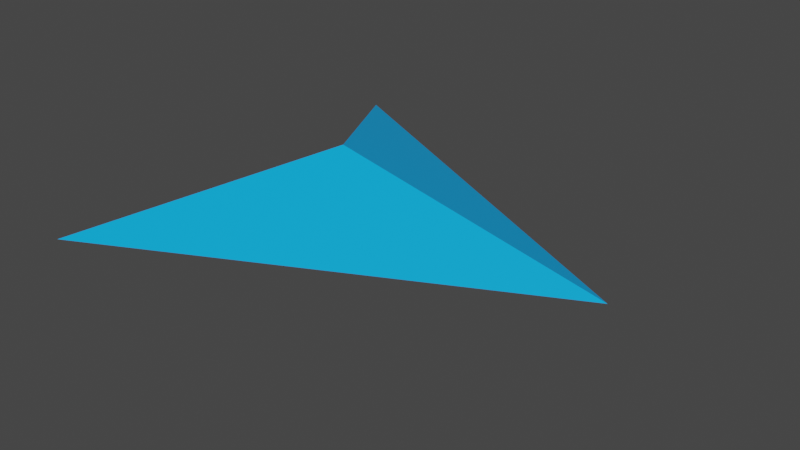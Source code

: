 # Source: untitled.blend  (saved by Blender 3.3.6; exported with 4.5.12 LTS)
import bpy
from mathutils import Matrix  # noqa: F401  (used for matrix-valued properties, if any)

bpy.ops.wm.read_factory_settings(use_empty=True)
scene = bpy.context.scene
scene.name = 'Scene'

# ---- collections
col_collection = bpy.data.collections.new('Collection'); scene.collection.children.link(col_collection)

# ---- materials (node trees are filled in below, after node groups)
mat_material = bpy.data.materials.new('Material')
mat_material.alpha_threshold = 0.0
mat_material.use_transparent_shadow = False
mat_material.roughness = 0.5
mat_material.line_color = (0.0, 0.0, 0.0, 1.0)

# ---- material node trees
mat_material.use_nodes = True; mat_material.node_tree.nodes.clear()
_N = mat_material.node_tree.nodes; _L = mat_material.node_tree.links
n0 = _N.new('ShaderNodeOutputMaterial'); n0.name = 'Material Output'; n0.location = (300, 300)
n1 = _N.new('ShaderNodeBsdfPrincipled'); n1.name = 'Principled BSDF'; n1.location = (10, 300)
n1.distribution = 'GGX'
n1.subsurface_method = 'RANDOM_WALK_SKIN'
n1.inputs[0].default_value = (0.0, 0.4212, 1.0, 1.0)
n1.inputs[3].default_value = 1.45
n1.inputs[27].default_value = (0.0, 0.0, 0.0, 1.0)
n1.inputs[28].default_value = 1.0
_L.new(n1.outputs[0], n0.inputs[0])
n0.is_active_output = True

# ---- world
world_world = bpy.data.worlds.new('World'); scene.world = world_world
world_world.use_nodes = True; world_world.node_tree.nodes.clear()
_N = world_world.node_tree.nodes; _L = world_world.node_tree.links
n0 = _N.new('ShaderNodeOutputWorld'); n0.name = 'World Output'; n0.location = (300, 300)
n1 = _N.new('ShaderNodeBackground'); n1.name = 'Background'; n1.location = (10, 300)
n1.inputs[0].default_value = (0.05088, 0.05088, 0.05088, 1.0)
_L.new(n1.outputs[0], n0.inputs[0])
n0.is_active_output = True
world_world.color = (0.05088, 0.05088, 0.05088)
world_world.use_sun_shadow = False
world_world.sun_shadow_jitter_overblur = 0.0

# ---- meshes
me_cube = bpy.data.meshes.new('Cube')
me_cube.from_pydata([(1.0, 0.0, 0.0), (-1.0, 1.0, 0.0), (-1.0, -1.0, 0.0), (-0.3154, 0.0, -0.2813), (-0.3154, 0.0, 0.2813)], [], [(0, 1, 4, 2), (3, 4, 1), (1, 0, 2, 3), (2, 4, 3)])
_uv = me_cube.uv_layers.new(name='UVMap')
_uv.uv.foreach_set('vector', [0.625, 0.5, 0.875, 0.5, 0.875, 0.625, 0.875, 0.75, 0.375, 0.125, 0.625, 0.125, 0.375, 0.25, 0.125, 0.5, 0.375, 0.75, 0.125, 0.75, 0.125, 0.625, 0.625, 0.0, 0.625, 0.125, 0.375, 0.125])
me_cube.materials.append(mat_material)
me_cube.use_mirror_vertex_groups = False
me_cube.update()

# ---- objects
ob_cube = bpy.data.objects.new('Cube', me_cube)

# ---- transforms, parenting, visibility, modifiers, constraints
ob_cube.location = (0.0, 0.0, 0.0)
ob_cube.lock_rotations_4d = False
ob_cube.empty_display_type = 'ARROWS'
ob_cube.lineart.crease_threshold = 0.0

# ---- collection membership
col_collection.objects.link(ob_cube)

# ---- scene / render settings (as saved in the file)
scene.frame_start = 1; scene.frame_end = 250; scene.frame_set(1)
scene.render.engine = 'BLENDER_EEVEE_NEXT'
scene.cycles.sampling_pattern = 'TABULATED_SOBOL'
scene.cycles.use_light_tree = False
scene.view_settings.view_transform = 'Filmic'
bpy.context.view_layer.update()

# ---- added for rendering (the .blend has no active camera and no usable light): camera, sun
cam_auto = bpy.data.cameras.new('AutoCamera')
cam_auto.lens = 50.0
cam_auto.sensor_width = 36.0
cam_auto.clip_end = 1000.0
ob_auto_camera = bpy.data.objects.new('AutoCamera', cam_auto)
scene.collection.objects.link(ob_auto_camera)
ob_auto_camera.location = (2.6682, -3.20184, 2.13456)
ob_auto_camera.rotation_euler = (1.09748, -7.21219e-08, 0.694738)
scene.camera = ob_auto_camera
light_auto_sun = bpy.data.lights.new('AutoSun', 'SUN')
light_auto_sun.energy = 3.0
light_auto_sun.angle = 0.0523599
ob_auto_sun = bpy.data.objects.new('AutoSun', light_auto_sun)
scene.collection.objects.link(ob_auto_sun)
ob_auto_sun.rotation_euler = (0.872665, 0.174533, 0.523599)
bpy.context.view_layer.update()
